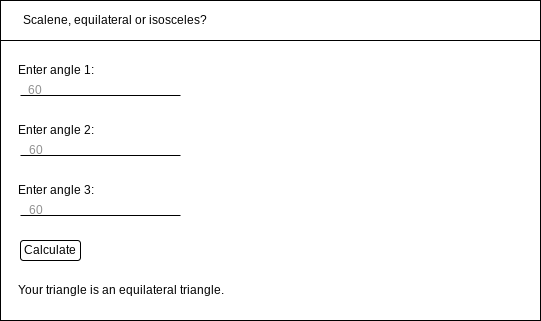

The diagram above was exported from draw.io. Its source (the exported page's mxGraphModel, read from the mxfile embedded in the PNG):
<mxGraphModel dx="1074" dy="741" grid="1" gridSize="10" guides="1" tooltips="1" connect="1" arrows="1" fold="1" page="1" pageScale="1" pageWidth="827" pageHeight="1169" math="0" shadow="0">
  <root>
    <mxCell id="0" />
    <mxCell id="1" parent="0" />
    <mxCell id="2" value="" style="rounded=0;whiteSpace=wrap;html=1;" vertex="1" parent="1">
      <mxGeometry x="40" y="40" width="540" height="320" as="geometry" />
    </mxCell>
    <mxCell id="3" value="&amp;nbsp; &amp;nbsp; &amp;nbsp; &amp;nbsp;Scalene, equilateral or isosceles?" style="rounded=0;whiteSpace=wrap;html=1;align=left;" vertex="1" parent="1">
      <mxGeometry x="40" y="40" width="540" height="40" as="geometry" />
    </mxCell>
    <mxCell id="4" value="" style="line;strokeWidth=1;html=1;" vertex="1" parent="1">
      <mxGeometry x="60" y="130" width="160" height="10" as="geometry" />
    </mxCell>
    <mxCell id="5" value="Enter angle 1:" style="text;html=1;align=center;verticalAlign=middle;resizable=0;points=[];autosize=1;strokeColor=none;fillColor=none;" vertex="1" parent="1">
      <mxGeometry x="50" y="100" width="90" height="20" as="geometry" />
    </mxCell>
    <mxCell id="6" value="Enter angle 2:" style="text;html=1;align=center;verticalAlign=middle;resizable=0;points=[];autosize=1;strokeColor=none;fillColor=none;" vertex="1" parent="1">
      <mxGeometry x="50" y="160" width="90" height="20" as="geometry" />
    </mxCell>
    <mxCell id="7" value="" style="line;strokeWidth=1;html=1;" vertex="1" parent="1">
      <mxGeometry x="60" y="190" width="160" height="10" as="geometry" />
    </mxCell>
    <mxCell id="8" value="Enter angle 3:" style="text;html=1;align=center;verticalAlign=middle;resizable=0;points=[];autosize=1;strokeColor=none;fillColor=none;" vertex="1" parent="1">
      <mxGeometry x="50" y="220" width="90" height="20" as="geometry" />
    </mxCell>
    <mxCell id="9" value="" style="line;strokeWidth=1;html=1;" vertex="1" parent="1">
      <mxGeometry x="60" y="250" width="160" height="10" as="geometry" />
    </mxCell>
    <mxCell id="10" value="Calculate" style="rounded=1;whiteSpace=wrap;html=1;strokeWidth=1;" vertex="1" parent="1">
      <mxGeometry x="60" y="280" width="60" height="20" as="geometry" />
    </mxCell>
    <mxCell id="11" value="&lt;font color=&quot;#8f8f8f&quot;&gt;60&lt;/font&gt;" style="text;html=1;align=center;verticalAlign=middle;resizable=0;points=[];autosize=1;strokeColor=none;fillColor=none;" vertex="1" parent="1">
      <mxGeometry x="59" y="120" width="30" height="20" as="geometry" />
    </mxCell>
    <mxCell id="12" value="&lt;font color=&quot;#8f8f8f&quot;&gt;60&lt;/font&gt;" style="text;html=1;align=center;verticalAlign=middle;resizable=0;points=[];autosize=1;strokeColor=none;fillColor=none;" vertex="1" parent="1">
      <mxGeometry x="60" y="180" width="30" height="20" as="geometry" />
    </mxCell>
    <mxCell id="13" value="&lt;font color=&quot;#8f8f8f&quot;&gt;60&lt;/font&gt;" style="text;html=1;align=center;verticalAlign=middle;resizable=0;points=[];autosize=1;strokeColor=none;fillColor=none;" vertex="1" parent="1">
      <mxGeometry x="60" y="240" width="30" height="20" as="geometry" />
    </mxCell>
    <mxCell id="14" value="&lt;font color=&quot;#000000&quot;&gt;Your triangle is an equilateral triangle.&lt;/font&gt;" style="text;html=1;align=center;verticalAlign=middle;resizable=0;points=[];autosize=1;strokeColor=none;fillColor=none;fontColor=#8F8F8F;" vertex="1" parent="1">
      <mxGeometry x="50" y="320" width="220" height="20" as="geometry" />
    </mxCell>
  </root>
</mxGraphModel>